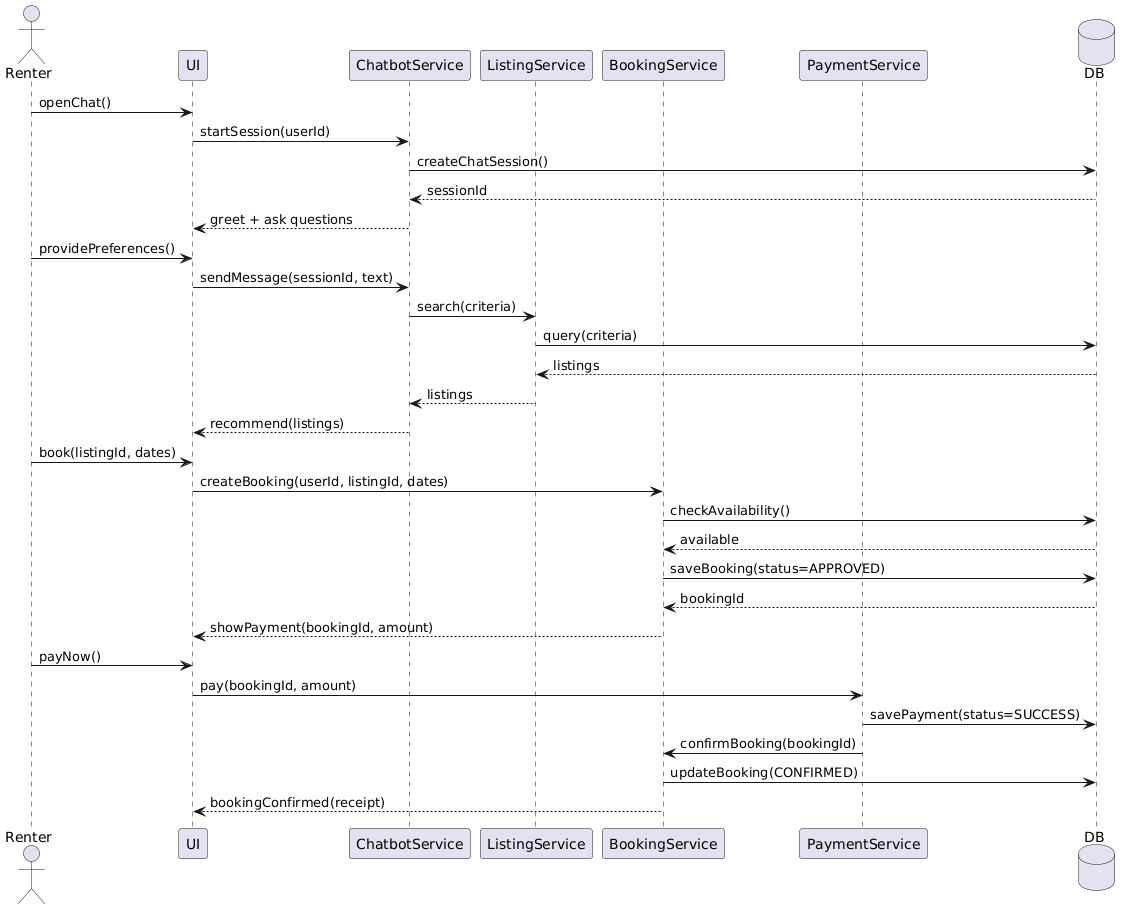

The diagram above was rendered by PlantUML. Its source (embedded in the PNG):
@startuml
actor Renter
participant "UI" as UI
participant "ChatbotService" as Bot
participant "ListingService" as LS
participant "BookingService" as BS
participant "PaymentService" as PS
database "DB" as DB

Renter -> UI : openChat()
UI -> Bot : startSession(userId)
Bot -> DB : createChatSession()
DB --> Bot : sessionId
Bot --> UI : greet + ask questions

Renter -> UI : providePreferences()
UI -> Bot : sendMessage(sessionId, text)
Bot -> LS : search(criteria)
LS -> DB : query(criteria)
DB --> LS : listings
LS --> Bot : listings
Bot --> UI : recommend(listings)

Renter -> UI : book(listingId, dates)
UI -> BS : createBooking(userId, listingId, dates)
BS -> DB : checkAvailability()
DB --> BS : available
BS -> DB : saveBooking(status=APPROVED)
DB --> BS : bookingId
BS --> UI : showPayment(bookingId, amount)

Renter -> UI : payNow()
UI -> PS : pay(bookingId, amount)
PS -> DB : savePayment(status=SUCCESS)
PS -> BS : confirmBooking(bookingId)
BS -> DB : updateBooking(CONFIRMED)
BS --> UI : bookingConfirmed(receipt)
@enduml